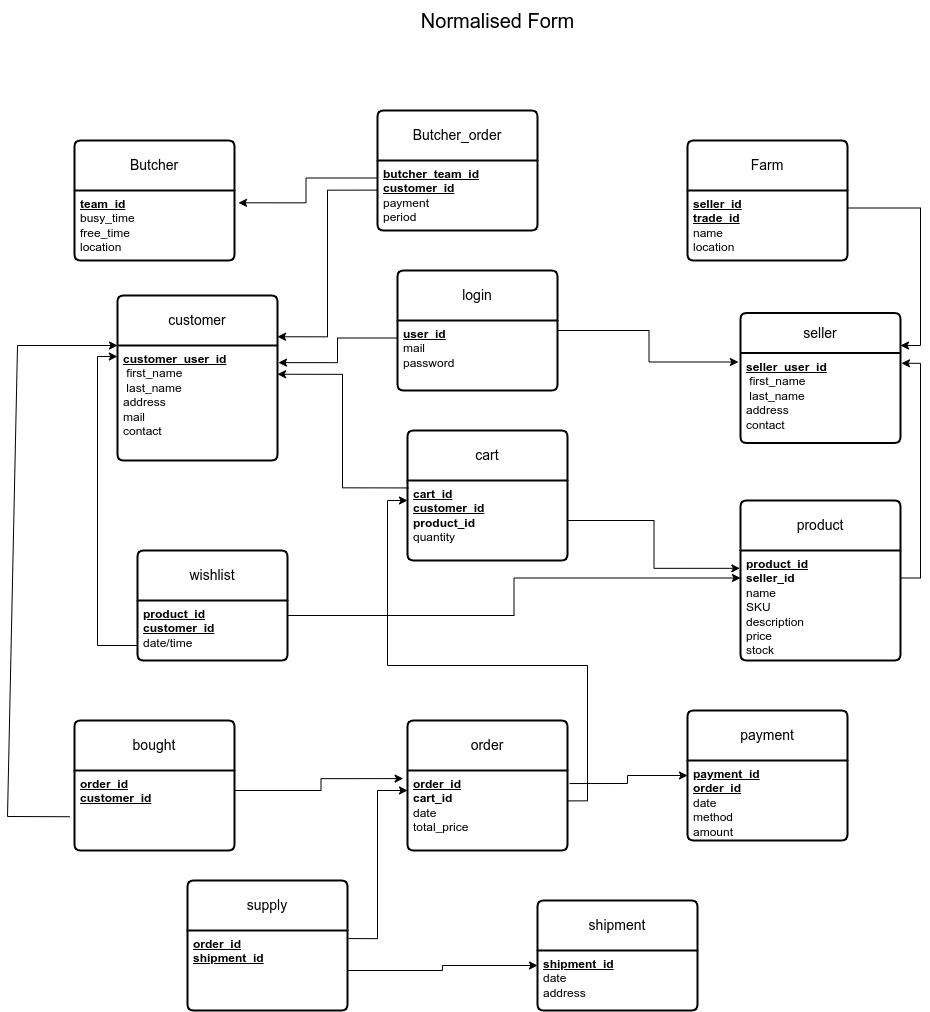

The diagram above was exported from draw.io. Its source (the exported page's mxGraphModel, read from the mxfile embedded in the PNG):
<mxGraphModel dx="2294" dy="2047" grid="1" gridSize="10" guides="1" tooltips="1" connect="1" arrows="1" fold="1" page="1" pageScale="1" pageWidth="827" pageHeight="1169" math="0" shadow="0">
  <root>
    <mxCell id="0" />
    <mxCell id="1" parent="0" />
    <mxCell id="6JLYbAv3Nx1EHhAmxKMj-1" value="customer" style="swimlane;childLayout=stackLayout;horizontal=1;startSize=50;horizontalStack=0;rounded=1;fontSize=14;fontStyle=0;strokeWidth=2;resizeParent=0;resizeLast=1;shadow=0;dashed=0;align=center;arcSize=4;whiteSpace=wrap;html=1;" parent="1" vertex="1">
      <mxGeometry x="-370" y="-625" width="160" height="165" as="geometry" />
    </mxCell>
    <mxCell id="6JLYbAv3Nx1EHhAmxKMj-2" value="&lt;u style=&quot;font-weight: bold;&quot;&gt;customer_user_id&lt;/u&gt;&lt;br&gt;&lt;span style=&quot;white-space: pre;&quot;&gt; &lt;/span&gt;first_name&lt;br&gt;&lt;span style=&quot;white-space: pre;&quot;&gt; &lt;/span&gt;last_name&lt;br&gt;address&lt;br&gt;mail&lt;br&gt;contact" style="align=left;strokeColor=none;fillColor=none;spacingLeft=4;fontSize=12;verticalAlign=top;resizable=0;rotatable=0;part=1;html=1;" parent="6JLYbAv3Nx1EHhAmxKMj-1" vertex="1">
      <mxGeometry y="50" width="160" height="115" as="geometry" />
    </mxCell>
    <mxCell id="6JLYbAv3Nx1EHhAmxKMj-3" value="shipment" style="swimlane;childLayout=stackLayout;horizontal=1;startSize=50;horizontalStack=0;rounded=1;fontSize=14;fontStyle=0;strokeWidth=2;resizeParent=0;resizeLast=1;shadow=0;dashed=0;align=center;arcSize=4;whiteSpace=wrap;html=1;" parent="1" vertex="1">
      <mxGeometry x="50" y="-20" width="160" height="110" as="geometry" />
    </mxCell>
    <mxCell id="6JLYbAv3Nx1EHhAmxKMj-4" value="&lt;u style=&quot;font-weight: bold;&quot;&gt;shipment_id&lt;/u&gt;&lt;br&gt;date&lt;br&gt;address" style="align=left;strokeColor=none;fillColor=none;spacingLeft=4;fontSize=12;verticalAlign=top;resizable=0;rotatable=0;part=1;html=1;" parent="6JLYbAv3Nx1EHhAmxKMj-3" vertex="1">
      <mxGeometry y="50" width="160" height="60" as="geometry" />
    </mxCell>
    <mxCell id="6JLYbAv3Nx1EHhAmxKMj-5" value="order" style="swimlane;childLayout=stackLayout;horizontal=1;startSize=50;horizontalStack=0;rounded=1;fontSize=14;fontStyle=0;strokeWidth=2;resizeParent=0;resizeLast=1;shadow=0;dashed=0;align=center;arcSize=4;whiteSpace=wrap;html=1;" parent="1" vertex="1">
      <mxGeometry x="-80" y="-200" width="160" height="130" as="geometry" />
    </mxCell>
    <mxCell id="6JLYbAv3Nx1EHhAmxKMj-6" value="&lt;u style=&quot;font-weight: bold;&quot;&gt;order_id&lt;br&gt;&lt;/u&gt;&lt;b&gt;cart_id&lt;/b&gt;&lt;br&gt;date&lt;br&gt;total_price" style="align=left;strokeColor=none;fillColor=none;spacingLeft=4;fontSize=12;verticalAlign=top;resizable=0;rotatable=0;part=1;html=1;" parent="6JLYbAv3Nx1EHhAmxKMj-5" vertex="1">
      <mxGeometry y="50" width="160" height="80" as="geometry" />
    </mxCell>
    <mxCell id="6JLYbAv3Nx1EHhAmxKMj-85" style="edgeStyle=orthogonalEdgeStyle;rounded=0;orthogonalLoop=1;jettySize=auto;html=1;entryX=1;entryY=0.25;entryDx=0;entryDy=0;exitX=1;exitY=0.25;exitDx=0;exitDy=0;" parent="1" source="6JLYbAv3Nx1EHhAmxKMj-18" target="6JLYbAv3Nx1EHhAmxKMj-7" edge="1">
      <mxGeometry relative="1" as="geometry">
        <mxPoint x="410" y="-780" as="sourcePoint" />
      </mxGeometry>
    </mxCell>
    <mxCell id="6JLYbAv3Nx1EHhAmxKMj-7" value="seller" style="swimlane;childLayout=stackLayout;horizontal=1;startSize=40;horizontalStack=0;rounded=1;fontSize=14;fontStyle=0;strokeWidth=2;resizeParent=0;resizeLast=1;shadow=0;align=center;arcSize=5;whiteSpace=wrap;html=1;strokeColor=default;fillColor=default;swimlaneFillColor=none;swimlaneLine=1;glass=0;" parent="1" vertex="1">
      <mxGeometry x="253" y="-607.5" width="160" height="130" as="geometry">
        <mxRectangle x="190" y="600" width="70" height="40" as="alternateBounds" />
      </mxGeometry>
    </mxCell>
    <mxCell id="6JLYbAv3Nx1EHhAmxKMj-8" value="&lt;u style=&quot;font-weight: bold;&quot;&gt;seller_user_id&lt;/u&gt;&lt;br&gt;&lt;span style=&quot;white-space: pre;&quot;&gt; &lt;/span&gt;first_name&lt;br&gt;&lt;span style=&quot;white-space: pre;&quot;&gt; &lt;/span&gt;last_name&lt;br&gt;address&lt;br&gt;contact" style="align=left;strokeColor=none;fillColor=none;spacingLeft=4;fontSize=12;verticalAlign=top;resizable=0;rotatable=0;part=1;html=1;" parent="6JLYbAv3Nx1EHhAmxKMj-7" vertex="1">
      <mxGeometry y="40" width="160" height="90" as="geometry" />
    </mxCell>
    <mxCell id="6JLYbAv3Nx1EHhAmxKMj-9" value="product" style="swimlane;childLayout=stackLayout;horizontal=1;startSize=50;horizontalStack=0;rounded=1;fontSize=14;fontStyle=0;strokeWidth=2;resizeParent=0;resizeLast=1;shadow=0;dashed=0;align=center;arcSize=4;whiteSpace=wrap;html=1;" parent="1" vertex="1">
      <mxGeometry x="253" y="-420" width="160" height="160" as="geometry" />
    </mxCell>
    <mxCell id="6JLYbAv3Nx1EHhAmxKMj-10" value="&lt;u style=&quot;font-weight: bold;&quot;&gt;product_id&lt;/u&gt;&lt;br&gt;&lt;b&gt;seller_id&lt;/b&gt;&lt;br&gt;name&lt;br&gt;&lt;span style=&quot;white-space: pre;&quot;&gt;SKU&lt;br&gt;&lt;/span&gt;description&lt;br&gt;price&lt;br&gt;stock" style="align=left;strokeColor=none;fillColor=none;spacingLeft=4;fontSize=12;verticalAlign=top;resizable=0;rotatable=0;part=1;html=1;" parent="6JLYbAv3Nx1EHhAmxKMj-9" vertex="1">
      <mxGeometry y="50" width="160" height="110" as="geometry" />
    </mxCell>
    <mxCell id="6JLYbAv3Nx1EHhAmxKMj-11" value="payment" style="swimlane;childLayout=stackLayout;horizontal=1;startSize=50;horizontalStack=0;rounded=1;fontSize=14;fontStyle=0;strokeWidth=2;resizeParent=0;resizeLast=1;shadow=0;dashed=0;align=center;arcSize=4;whiteSpace=wrap;html=1;" parent="1" vertex="1">
      <mxGeometry x="200" y="-210" width="160" height="130" as="geometry" />
    </mxCell>
    <mxCell id="6JLYbAv3Nx1EHhAmxKMj-12" value="&lt;u style=&quot;font-weight: bold;&quot;&gt;payment_id&lt;/u&gt;&lt;br&gt;&lt;b&gt;&lt;u&gt;order_id&lt;/u&gt;&lt;/b&gt;&lt;br&gt;date&lt;br&gt;method&lt;br&gt;amount" style="align=left;strokeColor=none;fillColor=none;spacingLeft=4;fontSize=12;verticalAlign=top;resizable=0;rotatable=0;part=1;html=1;" parent="6JLYbAv3Nx1EHhAmxKMj-11" vertex="1">
      <mxGeometry y="50" width="160" height="80" as="geometry" />
    </mxCell>
    <mxCell id="6JLYbAv3Nx1EHhAmxKMj-58" style="edgeStyle=orthogonalEdgeStyle;rounded=0;orthogonalLoop=1;jettySize=auto;html=1;exitX=1;exitY=0.5;exitDx=0;exitDy=0;entryX=-0.013;entryY=0.1;entryDx=0;entryDy=0;entryPerimeter=0;" parent="1" source="6JLYbAv3Nx1EHhAmxKMj-13" target="6JLYbAv3Nx1EHhAmxKMj-8" edge="1">
      <mxGeometry relative="1" as="geometry" />
    </mxCell>
    <mxCell id="6JLYbAv3Nx1EHhAmxKMj-13" value="login" style="swimlane;childLayout=stackLayout;horizontal=1;startSize=50;horizontalStack=0;rounded=1;fontSize=14;fontStyle=0;strokeWidth=2;resizeParent=0;resizeLast=1;shadow=0;dashed=0;align=center;arcSize=4;whiteSpace=wrap;html=1;" parent="1" vertex="1">
      <mxGeometry x="-90" y="-650" width="160" height="120" as="geometry" />
    </mxCell>
    <mxCell id="6JLYbAv3Nx1EHhAmxKMj-14" value="&lt;u style=&quot;font-weight: bold;&quot;&gt;user_id&lt;/u&gt;&lt;br&gt;mail&lt;br&gt;password" style="align=left;strokeColor=none;fillColor=none;spacingLeft=4;fontSize=12;verticalAlign=top;resizable=0;rotatable=0;part=1;html=1;" parent="6JLYbAv3Nx1EHhAmxKMj-13" vertex="1">
      <mxGeometry y="50" width="160" height="70" as="geometry" />
    </mxCell>
    <mxCell id="6JLYbAv3Nx1EHhAmxKMj-15" value="Butcher" style="swimlane;childLayout=stackLayout;horizontal=1;startSize=50;horizontalStack=0;rounded=1;fontSize=14;fontStyle=0;strokeWidth=2;resizeParent=0;resizeLast=1;shadow=0;dashed=0;align=center;arcSize=4;whiteSpace=wrap;html=1;" parent="1" vertex="1">
      <mxGeometry x="-413" y="-780" width="160" height="120" as="geometry" />
    </mxCell>
    <mxCell id="6JLYbAv3Nx1EHhAmxKMj-16" value="&lt;u style=&quot;font-weight: bold;&quot;&gt;team_id&lt;br&gt;&lt;/u&gt;busy_time&lt;br&gt;free_time&lt;br&gt;location" style="align=left;strokeColor=none;fillColor=none;spacingLeft=4;fontSize=12;verticalAlign=top;resizable=0;rotatable=0;part=1;html=1;" parent="6JLYbAv3Nx1EHhAmxKMj-15" vertex="1">
      <mxGeometry y="50" width="160" height="70" as="geometry" />
    </mxCell>
    <mxCell id="6JLYbAv3Nx1EHhAmxKMj-17" value="Farm" style="swimlane;childLayout=stackLayout;horizontal=1;startSize=50;horizontalStack=0;rounded=1;fontSize=14;fontStyle=0;strokeWidth=2;resizeParent=0;resizeLast=1;shadow=0;align=center;arcSize=4;whiteSpace=wrap;html=1;" parent="1" vertex="1">
      <mxGeometry x="200" y="-780" width="160" height="120" as="geometry" />
    </mxCell>
    <mxCell id="6JLYbAv3Nx1EHhAmxKMj-18" value="&lt;u style=&quot;font-weight: bold;&quot;&gt;seller_id&lt;br&gt;trade_id&lt;/u&gt;&lt;br&gt;name&lt;br&gt;location" style="align=left;strokeColor=none;fillColor=none;spacingLeft=4;fontSize=12;verticalAlign=top;resizable=0;rotatable=0;part=1;html=1;" parent="6JLYbAv3Nx1EHhAmxKMj-17" vertex="1">
      <mxGeometry y="50" width="160" height="70" as="geometry" />
    </mxCell>
    <mxCell id="6JLYbAv3Nx1EHhAmxKMj-19" value="cart" style="swimlane;childLayout=stackLayout;horizontal=1;startSize=50;horizontalStack=0;rounded=1;fontSize=14;fontStyle=0;strokeWidth=2;resizeParent=0;resizeLast=1;shadow=0;align=center;arcSize=4;whiteSpace=wrap;html=1;" parent="1" vertex="1">
      <mxGeometry x="-80" y="-490" width="160" height="130" as="geometry" />
    </mxCell>
    <mxCell id="6JLYbAv3Nx1EHhAmxKMj-20" value="&lt;u style=&quot;font-weight: bold;&quot;&gt;cart_id&lt;br&gt;customer_id&lt;br&gt;&lt;/u&gt;&lt;b&gt;product_id&lt;br&gt;&lt;/b&gt;quantity" style="align=left;strokeColor=none;fillColor=none;spacingLeft=4;fontSize=12;verticalAlign=top;resizable=0;rotatable=0;part=1;html=1;" parent="6JLYbAv3Nx1EHhAmxKMj-19" vertex="1">
      <mxGeometry y="50" width="160" height="80" as="geometry" />
    </mxCell>
    <mxCell id="6JLYbAv3Nx1EHhAmxKMj-21" value="wishlist" style="swimlane;childLayout=stackLayout;horizontal=1;startSize=50;horizontalStack=0;rounded=1;fontSize=14;fontStyle=0;strokeWidth=2;resizeParent=0;resizeLast=1;shadow=0;align=center;arcSize=4;whiteSpace=wrap;html=1;" parent="1" vertex="1">
      <mxGeometry x="-350" y="-370" width="150" height="110" as="geometry" />
    </mxCell>
    <mxCell id="6JLYbAv3Nx1EHhAmxKMj-22" value="&lt;span style=&quot;border-color: var(--border-color);&quot;&gt;&lt;u style=&quot;font-weight: bold;&quot;&gt;product_id&lt;/u&gt;&lt;br style=&quot;border-color: var(--border-color);&quot;&gt;&lt;u style=&quot;font-weight: bold;&quot;&gt;customer_id&lt;/u&gt;&lt;br&gt;date/time&lt;br&gt;&lt;/span&gt;" style="align=left;strokeColor=none;fillColor=none;spacingLeft=4;fontSize=12;verticalAlign=top;resizable=0;rotatable=0;part=1;html=1;" parent="6JLYbAv3Nx1EHhAmxKMj-21" vertex="1">
      <mxGeometry y="50" width="150" height="60" as="geometry" />
    </mxCell>
    <mxCell id="6JLYbAv3Nx1EHhAmxKMj-57" style="edgeStyle=orthogonalEdgeStyle;rounded=0;orthogonalLoop=1;jettySize=auto;html=1;exitX=0;exitY=0.25;exitDx=0;exitDy=0;entryX=1.006;entryY=0.149;entryDx=0;entryDy=0;entryPerimeter=0;" parent="1" source="6JLYbAv3Nx1EHhAmxKMj-14" target="6JLYbAv3Nx1EHhAmxKMj-2" edge="1">
      <mxGeometry relative="1" as="geometry" />
    </mxCell>
    <mxCell id="6JLYbAv3Nx1EHhAmxKMj-59" value="Butcher_order" style="swimlane;childLayout=stackLayout;horizontal=1;startSize=50;horizontalStack=0;rounded=1;fontSize=14;fontStyle=0;strokeWidth=2;resizeParent=0;resizeLast=1;shadow=0;dashed=0;align=center;arcSize=4;whiteSpace=wrap;html=1;" parent="1" vertex="1">
      <mxGeometry x="-110" y="-810" width="160" height="120" as="geometry" />
    </mxCell>
    <mxCell id="6JLYbAv3Nx1EHhAmxKMj-60" value="&lt;u style=&quot;font-weight: bold;&quot;&gt;butcher_team_id&lt;/u&gt;&lt;br&gt;&lt;u style=&quot;font-weight: bold;&quot;&gt;customer_id&lt;/u&gt;&lt;br&gt;payment&lt;br&gt;period" style="align=left;strokeColor=none;fillColor=none;spacingLeft=4;fontSize=12;verticalAlign=top;resizable=0;rotatable=0;part=1;html=1;" parent="6JLYbAv3Nx1EHhAmxKMj-59" vertex="1">
      <mxGeometry y="50" width="160" height="70" as="geometry" />
    </mxCell>
    <mxCell id="6JLYbAv3Nx1EHhAmxKMj-68" value="bought" style="swimlane;childLayout=stackLayout;horizontal=1;startSize=50;horizontalStack=0;rounded=1;fontSize=14;fontStyle=0;strokeWidth=2;resizeParent=0;resizeLast=1;shadow=0;dashed=0;align=center;arcSize=4;whiteSpace=wrap;html=1;" parent="1" vertex="1">
      <mxGeometry x="-413" y="-200" width="160" height="130" as="geometry" />
    </mxCell>
    <mxCell id="6JLYbAv3Nx1EHhAmxKMj-69" value="&lt;b&gt;&lt;u&gt;order_id&lt;br&gt;customer_id&lt;/u&gt;&lt;/b&gt;" style="align=left;strokeColor=none;fillColor=none;spacingLeft=4;fontSize=12;verticalAlign=top;resizable=0;rotatable=0;part=1;html=1;" parent="6JLYbAv3Nx1EHhAmxKMj-68" vertex="1">
      <mxGeometry y="50" width="160" height="80" as="geometry" />
    </mxCell>
    <mxCell id="6JLYbAv3Nx1EHhAmxKMj-73" style="edgeStyle=orthogonalEdgeStyle;rounded=0;orthogonalLoop=1;jettySize=auto;html=1;entryX=0;entryY=0.5;entryDx=0;entryDy=0;exitX=1.013;exitY=0.163;exitDx=0;exitDy=0;exitPerimeter=0;" parent="1" source="6JLYbAv3Nx1EHhAmxKMj-6" target="6JLYbAv3Nx1EHhAmxKMj-11" edge="1">
      <mxGeometry relative="1" as="geometry">
        <mxPoint x="480" y="20" as="sourcePoint" />
      </mxGeometry>
    </mxCell>
    <mxCell id="6JLYbAv3Nx1EHhAmxKMj-80" style="edgeStyle=orthogonalEdgeStyle;rounded=0;orthogonalLoop=1;jettySize=auto;html=1;exitX=1;exitY=0.25;exitDx=0;exitDy=0;entryX=1.006;entryY=0.114;entryDx=0;entryDy=0;entryPerimeter=0;" parent="1" source="6JLYbAv3Nx1EHhAmxKMj-10" target="6JLYbAv3Nx1EHhAmxKMj-8" edge="1">
      <mxGeometry relative="1" as="geometry" />
    </mxCell>
    <mxCell id="6JLYbAv3Nx1EHhAmxKMj-63" style="edgeStyle=orthogonalEdgeStyle;rounded=0;orthogonalLoop=1;jettySize=auto;html=1;exitX=0;exitY=0.25;exitDx=0;exitDy=0;entryX=1.025;entryY=0.176;entryDx=0;entryDy=0;entryPerimeter=0;" parent="1" source="6JLYbAv3Nx1EHhAmxKMj-60" target="6JLYbAv3Nx1EHhAmxKMj-16" edge="1">
      <mxGeometry relative="1" as="geometry" />
    </mxCell>
    <mxCell id="6JLYbAv3Nx1EHhAmxKMj-64" style="edgeStyle=orthogonalEdgeStyle;rounded=0;orthogonalLoop=1;jettySize=auto;html=1;entryX=1;entryY=0.25;entryDx=0;entryDy=0;exitX=0.001;exitY=0.423;exitDx=0;exitDy=0;exitPerimeter=0;" parent="1" source="6JLYbAv3Nx1EHhAmxKMj-60" target="6JLYbAv3Nx1EHhAmxKMj-1" edge="1">
      <mxGeometry relative="1" as="geometry">
        <mxPoint x="-320" y="-560" as="targetPoint" />
      </mxGeometry>
    </mxCell>
    <mxCell id="6JLYbAv3Nx1EHhAmxKMj-81" style="edgeStyle=orthogonalEdgeStyle;rounded=0;orthogonalLoop=1;jettySize=auto;html=1;exitX=0.006;exitY=0.093;exitDx=0;exitDy=0;entryX=1;entryY=0.25;entryDx=0;entryDy=0;exitPerimeter=0;" parent="1" source="6JLYbAv3Nx1EHhAmxKMj-20" target="6JLYbAv3Nx1EHhAmxKMj-2" edge="1">
      <mxGeometry relative="1" as="geometry">
        <mxPoint x="310" y="-420" as="sourcePoint" />
      </mxGeometry>
    </mxCell>
    <mxCell id="6JLYbAv3Nx1EHhAmxKMj-72" value="" style="endArrow=classic;html=1;rounded=0;exitX=-0.03;exitY=0.578;exitDx=0;exitDy=0;exitPerimeter=0;entryX=0;entryY=0;entryDx=0;entryDy=0;" parent="1" source="6JLYbAv3Nx1EHhAmxKMj-69" target="6JLYbAv3Nx1EHhAmxKMj-2" edge="1">
      <mxGeometry width="50" height="50" relative="1" as="geometry">
        <mxPoint x="-90" y="-640" as="sourcePoint" />
        <mxPoint x="-140" y="-590" as="targetPoint" />
        <Array as="points">
          <mxPoint x="-480" y="-104" />
          <mxPoint x="-470" y="-575" />
        </Array>
      </mxGeometry>
    </mxCell>
    <mxCell id="6JLYbAv3Nx1EHhAmxKMj-82" style="edgeStyle=orthogonalEdgeStyle;rounded=0;orthogonalLoop=1;jettySize=auto;html=1;exitX=0;exitY=0.75;exitDx=0;exitDy=0;entryX=-0.001;entryY=0.096;entryDx=0;entryDy=0;entryPerimeter=0;" parent="1" source="6JLYbAv3Nx1EHhAmxKMj-22" target="6JLYbAv3Nx1EHhAmxKMj-2" edge="1">
      <mxGeometry relative="1" as="geometry" />
    </mxCell>
    <mxCell id="6JLYbAv3Nx1EHhAmxKMj-84" style="edgeStyle=orthogonalEdgeStyle;rounded=0;orthogonalLoop=1;jettySize=auto;html=1;exitX=1;exitY=0.25;exitDx=0;exitDy=0;entryX=0;entryY=0.25;entryDx=0;entryDy=0;" parent="1" source="6JLYbAv3Nx1EHhAmxKMj-22" target="6JLYbAv3Nx1EHhAmxKMj-10" edge="1">
      <mxGeometry relative="1" as="geometry">
        <mxPoint x="199.99999999999977" y="-190.1538461538462" as="sourcePoint" />
      </mxGeometry>
    </mxCell>
    <mxCell id="6JLYbAv3Nx1EHhAmxKMj-78" style="edgeStyle=orthogonalEdgeStyle;rounded=0;orthogonalLoop=1;jettySize=auto;html=1;entryX=-0.004;entryY=0.162;entryDx=0;entryDy=0;entryPerimeter=0;exitX=1;exitY=0.5;exitDx=0;exitDy=0;" parent="1" source="6JLYbAv3Nx1EHhAmxKMj-20" target="6JLYbAv3Nx1EHhAmxKMj-10" edge="1">
      <mxGeometry relative="1" as="geometry">
        <mxPoint x="130" y="-390" as="sourcePoint" />
      </mxGeometry>
    </mxCell>
    <mxCell id="6JLYbAv3Nx1EHhAmxKMj-87" style="edgeStyle=orthogonalEdgeStyle;rounded=0;orthogonalLoop=1;jettySize=auto;html=1;exitX=1.006;exitY=0.38;exitDx=0;exitDy=0;entryX=0;entryY=0.25;entryDx=0;entryDy=0;exitPerimeter=0;" parent="1" source="6JLYbAv3Nx1EHhAmxKMj-6" target="6JLYbAv3Nx1EHhAmxKMj-20" edge="1">
      <mxGeometry relative="1" as="geometry" />
    </mxCell>
    <mxCell id="6JLYbAv3Nx1EHhAmxKMj-88" value="supply" style="swimlane;childLayout=stackLayout;horizontal=1;startSize=50;horizontalStack=0;rounded=1;fontSize=14;fontStyle=0;strokeWidth=2;resizeParent=0;resizeLast=1;shadow=0;dashed=0;align=center;arcSize=4;whiteSpace=wrap;html=1;" parent="1" vertex="1">
      <mxGeometry x="-300" y="-40" width="160" height="130" as="geometry" />
    </mxCell>
    <mxCell id="6JLYbAv3Nx1EHhAmxKMj-89" value="&lt;b&gt;&lt;u&gt;order_id&lt;br&gt;shipment_id&lt;/u&gt;&lt;/b&gt;" style="align=left;strokeColor=none;fillColor=none;spacingLeft=4;fontSize=12;verticalAlign=top;resizable=0;rotatable=0;part=1;html=1;" parent="6JLYbAv3Nx1EHhAmxKMj-88" vertex="1">
      <mxGeometry y="50" width="160" height="80" as="geometry" />
    </mxCell>
    <mxCell id="6JLYbAv3Nx1EHhAmxKMj-71" style="edgeStyle=orthogonalEdgeStyle;rounded=0;orthogonalLoop=1;jettySize=auto;html=1;exitX=1;exitY=0.25;exitDx=0;exitDy=0;entryX=-0.027;entryY=0.101;entryDx=0;entryDy=0;entryPerimeter=0;" parent="1" source="6JLYbAv3Nx1EHhAmxKMj-69" target="6JLYbAv3Nx1EHhAmxKMj-6" edge="1">
      <mxGeometry relative="1" as="geometry">
        <mxPoint x="260" y="-140" as="targetPoint" />
      </mxGeometry>
    </mxCell>
    <mxCell id="6JLYbAv3Nx1EHhAmxKMj-90" style="edgeStyle=orthogonalEdgeStyle;rounded=0;orthogonalLoop=1;jettySize=auto;html=1;exitX=1;exitY=0.5;exitDx=0;exitDy=0;entryX=0;entryY=0.25;entryDx=0;entryDy=0;" parent="1" source="6JLYbAv3Nx1EHhAmxKMj-89" target="6JLYbAv3Nx1EHhAmxKMj-4" edge="1">
      <mxGeometry relative="1" as="geometry" />
    </mxCell>
    <mxCell id="6JLYbAv3Nx1EHhAmxKMj-91" style="edgeStyle=orthogonalEdgeStyle;rounded=0;orthogonalLoop=1;jettySize=auto;html=1;exitX=1.006;exitY=0.101;exitDx=0;exitDy=0;exitPerimeter=0;entryX=0;entryY=0.25;entryDx=0;entryDy=0;" parent="1" source="6JLYbAv3Nx1EHhAmxKMj-89" target="6JLYbAv3Nx1EHhAmxKMj-6" edge="1">
      <mxGeometry relative="1" as="geometry">
        <mxPoint x="-100" y="-140" as="sourcePoint" />
        <mxPoint x="270" y="170" as="targetPoint" />
      </mxGeometry>
    </mxCell>
    <mxCell id="6JLYbAv3Nx1EHhAmxKMj-92" value="&lt;font style=&quot;font-size: 20px;&quot;&gt;Normalised Form&lt;/font&gt;" style="text;html=1;align=center;verticalAlign=middle;resizable=0;points=[];autosize=1;strokeColor=none;fillColor=none;" parent="1" vertex="1">
      <mxGeometry x="-80" y="-920" width="180" height="40" as="geometry" />
    </mxCell>
  </root>
</mxGraphModel>